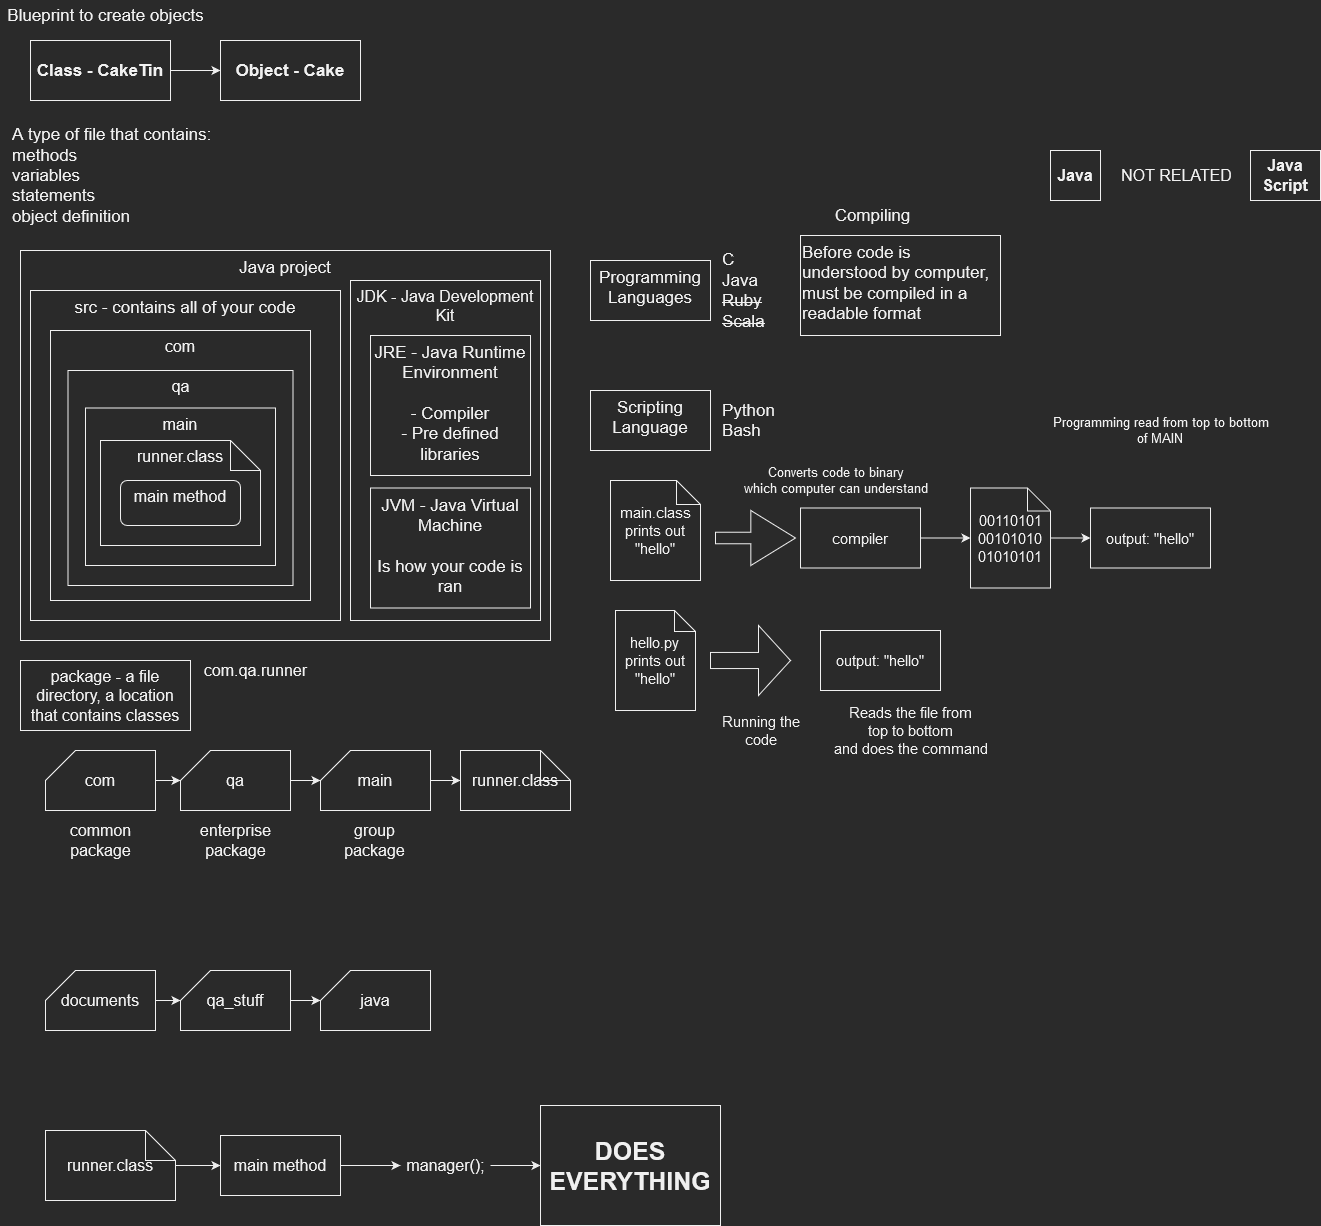

The diagram above was exported from draw.io. Its source (the exported page's mxGraphModel, read from the mxfile embedded in the PNG):
<mxGraphModel dx="1113" dy="604" grid="1" gridSize="10" guides="1" tooltips="1" connect="1" arrows="1" fold="1" page="1" pageScale="1" pageWidth="827" pageHeight="1169" math="0" shadow="0">
  <root>
    <mxCell id="0" />
    <mxCell id="1" parent="0" />
    <mxCell id="9R91ceumKMScJ4JgCZ0A-6" value="Java project" style="rounded=0;whiteSpace=wrap;html=1;fontSize=17;align=center;verticalAlign=top;" vertex="1" parent="1">
      <mxGeometry x="20" y="250" width="530" height="390" as="geometry" />
    </mxCell>
    <mxCell id="9R91ceumKMScJ4JgCZ0A-36" value="JDK - Java Development Kit" style="rounded=0;whiteSpace=wrap;html=1;fontSize=16;align=center;verticalAlign=top;fillColor=none;" vertex="1" parent="1">
      <mxGeometry x="350" y="280" width="190" height="340" as="geometry" />
    </mxCell>
    <mxCell id="9R91ceumKMScJ4JgCZ0A-5" style="edgeStyle=orthogonalEdgeStyle;rounded=0;orthogonalLoop=1;jettySize=auto;html=1;fontSize=17;" edge="1" parent="1" source="9R91ceumKMScJ4JgCZ0A-1" target="9R91ceumKMScJ4JgCZ0A-4">
      <mxGeometry relative="1" as="geometry" />
    </mxCell>
    <mxCell id="9R91ceumKMScJ4JgCZ0A-1" value="Class - CakeTin" style="rounded=0;whiteSpace=wrap;html=1;fontStyle=1;fontSize=17;" vertex="1" parent="1">
      <mxGeometry x="30" y="40" width="140" height="60" as="geometry" />
    </mxCell>
    <mxCell id="9R91ceumKMScJ4JgCZ0A-2" value="&lt;div&gt;A type of file that contains:&lt;/div&gt;&lt;div&gt;methods &lt;br&gt;&lt;/div&gt;&lt;div&gt;variables&lt;br&gt;&lt;/div&gt;&lt;div&gt;statements&lt;/div&gt;&lt;div&gt;object definition&lt;br&gt;&lt;/div&gt;" style="text;html=1;align=left;verticalAlign=middle;resizable=0;points=[];autosize=1;strokeColor=none;fillColor=none;fontSize=17;" vertex="1" parent="1">
      <mxGeometry x="10" y="120" width="210" height="110" as="geometry" />
    </mxCell>
    <mxCell id="9R91ceumKMScJ4JgCZ0A-3" value="Blueprint to create objects" style="text;html=1;align=center;verticalAlign=middle;resizable=0;points=[];autosize=1;strokeColor=none;fillColor=none;fontSize=17;" vertex="1" parent="1">
      <mxGeometry width="210" height="30" as="geometry" />
    </mxCell>
    <mxCell id="9R91ceumKMScJ4JgCZ0A-4" value="Object - Cake" style="rounded=0;whiteSpace=wrap;html=1;fontStyle=1;fontSize=17;" vertex="1" parent="1">
      <mxGeometry x="220" y="40" width="140" height="60" as="geometry" />
    </mxCell>
    <mxCell id="9R91ceumKMScJ4JgCZ0A-7" value="src - contains all of your code" style="rounded=0;whiteSpace=wrap;html=1;fontSize=17;align=center;verticalAlign=top;" vertex="1" parent="1">
      <mxGeometry x="30" y="290" width="310" height="330" as="geometry" />
    </mxCell>
    <mxCell id="9R91ceumKMScJ4JgCZ0A-8" value="&lt;div&gt;JRE - Java Runtime Environment &lt;br&gt;&lt;/div&gt;&lt;div&gt;&lt;br&gt;&lt;/div&gt;&lt;div&gt;- Compiler &lt;br&gt;&lt;/div&gt;&lt;div&gt;- Pre defined libraries&lt;/div&gt;" style="rounded=0;whiteSpace=wrap;html=1;fontSize=17;align=center;verticalAlign=top;" vertex="1" parent="1">
      <mxGeometry x="370" y="335" width="160" height="140" as="geometry" />
    </mxCell>
    <mxCell id="9R91ceumKMScJ4JgCZ0A-9" value="Programming Languages" style="rounded=0;whiteSpace=wrap;html=1;fontSize=17;align=center;verticalAlign=top;" vertex="1" parent="1">
      <mxGeometry x="590" y="260" width="120" height="60" as="geometry" />
    </mxCell>
    <mxCell id="9R91ceumKMScJ4JgCZ0A-10" value="Scripting Language" style="rounded=0;whiteSpace=wrap;html=1;fontSize=17;align=center;verticalAlign=top;" vertex="1" parent="1">
      <mxGeometry x="590" y="390" width="120" height="60" as="geometry" />
    </mxCell>
    <mxCell id="9R91ceumKMScJ4JgCZ0A-11" value="&lt;div&gt;Python&lt;/div&gt;&lt;div&gt;Bash&lt;br&gt;&lt;/div&gt;" style="text;html=1;align=left;verticalAlign=middle;resizable=0;points=[];autosize=1;strokeColor=none;fillColor=none;fontSize=17;" vertex="1" parent="1">
      <mxGeometry x="720" y="395" width="70" height="50" as="geometry" />
    </mxCell>
    <mxCell id="9R91ceumKMScJ4JgCZ0A-12" value="&lt;div&gt;C &lt;br&gt;&lt;/div&gt;&lt;div&gt;Java &lt;br&gt;&lt;/div&gt;&lt;div&gt;&lt;strike&gt;Ruby &lt;br&gt;&lt;/strike&gt;&lt;/div&gt;&lt;div&gt;&lt;strike&gt;Scala&lt;/strike&gt;&lt;br&gt;&lt;/div&gt;" style="text;html=1;align=left;verticalAlign=middle;resizable=0;points=[];autosize=1;strokeColor=none;fillColor=none;fontSize=17;" vertex="1" parent="1">
      <mxGeometry x="720" y="245" width="60" height="90" as="geometry" />
    </mxCell>
    <mxCell id="9R91ceumKMScJ4JgCZ0A-15" value="Compiling" style="text;html=1;align=center;verticalAlign=middle;resizable=0;points=[];autosize=1;strokeColor=none;fillColor=none;fontSize=17;" vertex="1" parent="1">
      <mxGeometry x="827" y="200" width="90" height="30" as="geometry" />
    </mxCell>
    <mxCell id="9R91ceumKMScJ4JgCZ0A-17" value="Before code is understood by computer, must be compiled in a readable format " style="rounded=0;whiteSpace=wrap;html=1;fontSize=17;align=left;verticalAlign=top;" vertex="1" parent="1">
      <mxGeometry x="800" y="235" width="200" height="100" as="geometry" />
    </mxCell>
    <mxCell id="9R91ceumKMScJ4JgCZ0A-18" value="&lt;div&gt;main.class&lt;/div&gt;&lt;div&gt;prints out &quot;hello&quot;&lt;br&gt;&lt;/div&gt;" style="shape=note;whiteSpace=wrap;html=1;backgroundOutline=1;darkOpacity=0.05;fontSize=15;align=center;verticalAlign=middle;size=24;" vertex="1" parent="1">
      <mxGeometry x="610" y="480" width="90" height="100" as="geometry" />
    </mxCell>
    <mxCell id="9R91ceumKMScJ4JgCZ0A-19" value="&lt;div&gt;hello.py &lt;br&gt;&lt;/div&gt;&lt;div&gt;prints out &quot;hello&quot;&lt;br&gt;&lt;/div&gt;" style="shape=note;whiteSpace=wrap;html=1;backgroundOutline=1;darkOpacity=0.05;fontSize=15;align=center;verticalAlign=middle;size=21;" vertex="1" parent="1">
      <mxGeometry x="615" y="610" width="80" height="100" as="geometry" />
    </mxCell>
    <mxCell id="9R91ceumKMScJ4JgCZ0A-20" value="" style="html=1;shadow=0;dashed=0;align=center;verticalAlign=middle;shape=mxgraph.arrows2.arrow;dy=0.77;dx=32;notch=0;fontSize=15;" vertex="1" parent="1">
      <mxGeometry x="710" y="625" width="80" height="70" as="geometry" />
    </mxCell>
    <mxCell id="9R91ceumKMScJ4JgCZ0A-21" value="&lt;div&gt;Running the &lt;br&gt;&lt;/div&gt;&lt;div&gt;code&lt;/div&gt;" style="text;html=1;align=center;verticalAlign=middle;resizable=0;points=[];autosize=1;strokeColor=none;fillColor=none;fontSize=15;" vertex="1" parent="1">
      <mxGeometry x="710" y="710" width="100" height="40" as="geometry" />
    </mxCell>
    <mxCell id="9R91ceumKMScJ4JgCZ0A-22" value="output: &quot;hello&quot;" style="rounded=0;whiteSpace=wrap;html=1;fontSize=15;align=center;verticalAlign=middle;" vertex="1" parent="1">
      <mxGeometry x="820" y="630" width="120" height="60" as="geometry" />
    </mxCell>
    <mxCell id="9R91ceumKMScJ4JgCZ0A-23" value="&lt;div&gt;Reads the file from &lt;br&gt;&lt;/div&gt;&lt;div&gt;top to bottom&lt;/div&gt;&lt;div&gt;and does the command&lt;br&gt;&lt;/div&gt;" style="text;html=1;align=center;verticalAlign=middle;resizable=0;points=[];autosize=1;strokeColor=none;fillColor=none;fontSize=15;" vertex="1" parent="1">
      <mxGeometry x="820" y="700" width="180" height="60" as="geometry" />
    </mxCell>
    <mxCell id="9R91ceumKMScJ4JgCZ0A-24" value="" style="html=1;shadow=0;dashed=0;align=center;verticalAlign=middle;shape=mxgraph.arrows2.arrow;dy=0.79;dx=44.67;notch=0;fontSize=15;" vertex="1" parent="1">
      <mxGeometry x="715" y="510" width="80" height="55" as="geometry" />
    </mxCell>
    <mxCell id="9R91ceumKMScJ4JgCZ0A-28" style="edgeStyle=orthogonalEdgeStyle;rounded=0;orthogonalLoop=1;jettySize=auto;html=1;entryX=0;entryY=0.5;entryDx=0;entryDy=0;entryPerimeter=0;fontSize=13;" edge="1" parent="1" source="9R91ceumKMScJ4JgCZ0A-25" target="9R91ceumKMScJ4JgCZ0A-27">
      <mxGeometry relative="1" as="geometry" />
    </mxCell>
    <mxCell id="9R91ceumKMScJ4JgCZ0A-25" value="compiler" style="rounded=0;whiteSpace=wrap;html=1;fontSize=15;align=center;verticalAlign=middle;" vertex="1" parent="1">
      <mxGeometry x="800" y="507.5" width="120" height="60" as="geometry" />
    </mxCell>
    <mxCell id="9R91ceumKMScJ4JgCZ0A-26" value="&lt;div style=&quot;font-size: 13px;&quot;&gt;Converts code to binary&lt;/div&gt;&lt;div style=&quot;font-size: 13px;&quot;&gt;which computer can understand&lt;br style=&quot;font-size: 13px;&quot;&gt;&lt;/div&gt;" style="text;html=1;align=center;verticalAlign=middle;resizable=0;points=[];autosize=1;strokeColor=none;fillColor=none;fontSize=13;" vertex="1" parent="1">
      <mxGeometry x="730" y="460" width="210" height="40" as="geometry" />
    </mxCell>
    <mxCell id="9R91ceumKMScJ4JgCZ0A-30" style="edgeStyle=orthogonalEdgeStyle;rounded=0;orthogonalLoop=1;jettySize=auto;html=1;entryX=0;entryY=0.5;entryDx=0;entryDy=0;fontSize=13;" edge="1" parent="1" source="9R91ceumKMScJ4JgCZ0A-27" target="9R91ceumKMScJ4JgCZ0A-29">
      <mxGeometry relative="1" as="geometry" />
    </mxCell>
    <mxCell id="9R91ceumKMScJ4JgCZ0A-27" value="&lt;div&gt;00110101&lt;/div&gt;&lt;div&gt;00101010&lt;/div&gt;&lt;div&gt;01010101&lt;/div&gt;" style="shape=note;whiteSpace=wrap;html=1;backgroundOutline=1;darkOpacity=0.05;fontSize=15;align=center;verticalAlign=middle;size=23;" vertex="1" parent="1">
      <mxGeometry x="970" y="487.5" width="80" height="100" as="geometry" />
    </mxCell>
    <mxCell id="9R91ceumKMScJ4JgCZ0A-29" value="output: &quot;hello&quot;" style="rounded=0;whiteSpace=wrap;html=1;fontSize=15;align=center;verticalAlign=middle;" vertex="1" parent="1">
      <mxGeometry x="1090" y="507.5" width="120" height="60" as="geometry" />
    </mxCell>
    <mxCell id="9R91ceumKMScJ4JgCZ0A-31" value="&lt;div&gt;Programming read from top to bottom &lt;br&gt;&lt;/div&gt;&lt;div&gt;of MAIN&lt;br&gt;&lt;/div&gt;" style="text;html=1;align=center;verticalAlign=middle;resizable=0;points=[];autosize=1;strokeColor=none;fillColor=none;fontSize=13;" vertex="1" parent="1">
      <mxGeometry x="1040" y="410" width="240" height="40" as="geometry" />
    </mxCell>
    <mxCell id="9R91ceumKMScJ4JgCZ0A-32" value="Java" style="rounded=0;whiteSpace=wrap;html=1;fontSize=16;align=center;verticalAlign=middle;fontStyle=1" vertex="1" parent="1">
      <mxGeometry x="1050" y="150" width="50" height="50" as="geometry" />
    </mxCell>
    <mxCell id="9R91ceumKMScJ4JgCZ0A-33" value="Java Script" style="rounded=0;whiteSpace=wrap;html=1;fontSize=16;align=center;verticalAlign=middle;fontStyle=1" vertex="1" parent="1">
      <mxGeometry x="1250" y="150" width="70" height="50" as="geometry" />
    </mxCell>
    <mxCell id="9R91ceumKMScJ4JgCZ0A-34" value="NOT RELATED" style="text;html=1;align=center;verticalAlign=middle;resizable=0;points=[];autosize=1;strokeColor=none;fillColor=none;fontSize=16;" vertex="1" parent="1">
      <mxGeometry x="1111" y="165" width="130" height="20" as="geometry" />
    </mxCell>
    <mxCell id="9R91ceumKMScJ4JgCZ0A-35" value="&lt;div&gt;JVM - Java Virtual Machine&lt;/div&gt;&lt;div&gt;&lt;br&gt;&lt;/div&gt;&lt;div&gt;Is how your code is ran&lt;br&gt;&lt;/div&gt;" style="rounded=0;whiteSpace=wrap;html=1;fontSize=17;align=center;verticalAlign=top;" vertex="1" parent="1">
      <mxGeometry x="370" y="487.5" width="160" height="120" as="geometry" />
    </mxCell>
    <mxCell id="9R91ceumKMScJ4JgCZ0A-37" value="package - a file directory, a location that contains classes" style="rounded=0;whiteSpace=wrap;html=1;fontSize=16;fillColor=default;align=center;verticalAlign=top;" vertex="1" parent="1">
      <mxGeometry x="20" y="660" width="170" height="70" as="geometry" />
    </mxCell>
    <mxCell id="9R91ceumKMScJ4JgCZ0A-41" style="edgeStyle=orthogonalEdgeStyle;rounded=0;orthogonalLoop=1;jettySize=auto;html=1;entryX=0;entryY=0;entryDx=0;entryDy=30;entryPerimeter=0;fontSize=16;" edge="1" parent="1" source="9R91ceumKMScJ4JgCZ0A-38" target="9R91ceumKMScJ4JgCZ0A-39">
      <mxGeometry relative="1" as="geometry" />
    </mxCell>
    <mxCell id="9R91ceumKMScJ4JgCZ0A-38" value="documents" style="shape=card;whiteSpace=wrap;html=1;fontSize=16;fillColor=default;align=center;verticalAlign=middle;" vertex="1" parent="1">
      <mxGeometry x="45" y="970" width="110" height="60" as="geometry" />
    </mxCell>
    <mxCell id="9R91ceumKMScJ4JgCZ0A-42" style="edgeStyle=orthogonalEdgeStyle;rounded=0;orthogonalLoop=1;jettySize=auto;html=1;entryX=0;entryY=0;entryDx=0;entryDy=30;entryPerimeter=0;fontSize=16;" edge="1" parent="1" source="9R91ceumKMScJ4JgCZ0A-39" target="9R91ceumKMScJ4JgCZ0A-40">
      <mxGeometry relative="1" as="geometry" />
    </mxCell>
    <mxCell id="9R91ceumKMScJ4JgCZ0A-39" value="qa_stuff" style="shape=card;whiteSpace=wrap;html=1;fontSize=16;fillColor=default;align=center;verticalAlign=middle;" vertex="1" parent="1">
      <mxGeometry x="180" y="970" width="110" height="60" as="geometry" />
    </mxCell>
    <mxCell id="9R91ceumKMScJ4JgCZ0A-40" value="java" style="shape=card;whiteSpace=wrap;html=1;fontSize=16;fillColor=default;align=center;verticalAlign=middle;" vertex="1" parent="1">
      <mxGeometry x="320" y="970" width="110" height="60" as="geometry" />
    </mxCell>
    <mxCell id="9R91ceumKMScJ4JgCZ0A-43" value="com.qa.runner" style="text;html=1;align=center;verticalAlign=middle;resizable=0;points=[];autosize=1;strokeColor=none;fillColor=none;fontSize=16;" vertex="1" parent="1">
      <mxGeometry x="195" y="660" width="120" height="20" as="geometry" />
    </mxCell>
    <mxCell id="9R91ceumKMScJ4JgCZ0A-48" style="edgeStyle=orthogonalEdgeStyle;rounded=0;orthogonalLoop=1;jettySize=auto;html=1;fontSize=16;" edge="1" parent="1" source="9R91ceumKMScJ4JgCZ0A-44" target="9R91ceumKMScJ4JgCZ0A-45">
      <mxGeometry relative="1" as="geometry" />
    </mxCell>
    <mxCell id="9R91ceumKMScJ4JgCZ0A-44" value="com" style="shape=card;whiteSpace=wrap;html=1;fontSize=16;fillColor=default;align=center;verticalAlign=middle;" vertex="1" parent="1">
      <mxGeometry x="45" y="750" width="110" height="60" as="geometry" />
    </mxCell>
    <mxCell id="9R91ceumKMScJ4JgCZ0A-47" style="edgeStyle=orthogonalEdgeStyle;rounded=0;orthogonalLoop=1;jettySize=auto;html=1;entryX=0;entryY=0;entryDx=0;entryDy=30;entryPerimeter=0;fontSize=16;" edge="1" parent="1" source="9R91ceumKMScJ4JgCZ0A-45" target="9R91ceumKMScJ4JgCZ0A-46">
      <mxGeometry relative="1" as="geometry" />
    </mxCell>
    <mxCell id="9R91ceumKMScJ4JgCZ0A-45" value="qa" style="shape=card;whiteSpace=wrap;html=1;fontSize=16;fillColor=default;align=center;verticalAlign=middle;" vertex="1" parent="1">
      <mxGeometry x="180" y="750" width="110" height="60" as="geometry" />
    </mxCell>
    <mxCell id="9R91ceumKMScJ4JgCZ0A-50" style="edgeStyle=orthogonalEdgeStyle;rounded=0;orthogonalLoop=1;jettySize=auto;html=1;entryX=0;entryY=0.5;entryDx=0;entryDy=0;entryPerimeter=0;fontSize=16;" edge="1" parent="1" source="9R91ceumKMScJ4JgCZ0A-46" target="9R91ceumKMScJ4JgCZ0A-49">
      <mxGeometry relative="1" as="geometry" />
    </mxCell>
    <mxCell id="9R91ceumKMScJ4JgCZ0A-46" value="main" style="shape=card;whiteSpace=wrap;html=1;fontSize=16;fillColor=default;align=center;verticalAlign=middle;" vertex="1" parent="1">
      <mxGeometry x="320" y="750" width="110" height="60" as="geometry" />
    </mxCell>
    <mxCell id="9R91ceumKMScJ4JgCZ0A-49" value="runner.class" style="shape=note;whiteSpace=wrap;html=1;backgroundOutline=1;darkOpacity=0.05;fontSize=16;fillColor=default;align=center;verticalAlign=middle;" vertex="1" parent="1">
      <mxGeometry x="460" y="750" width="110" height="60" as="geometry" />
    </mxCell>
    <mxCell id="9R91ceumKMScJ4JgCZ0A-52" value="&lt;div&gt;common &lt;br&gt;&lt;/div&gt;&lt;div&gt;package&lt;/div&gt;" style="text;html=1;align=center;verticalAlign=middle;resizable=0;points=[];autosize=1;strokeColor=none;fillColor=none;fontSize=16;" vertex="1" parent="1">
      <mxGeometry x="60" y="820" width="80" height="40" as="geometry" />
    </mxCell>
    <mxCell id="9R91ceumKMScJ4JgCZ0A-53" value="&lt;div&gt;enterprise &lt;br&gt;&lt;/div&gt;&lt;div&gt;package&lt;br&gt;&lt;/div&gt;" style="text;html=1;align=center;verticalAlign=middle;resizable=0;points=[];autosize=1;strokeColor=none;fillColor=none;fontSize=16;" vertex="1" parent="1">
      <mxGeometry x="190" y="820" width="90" height="40" as="geometry" />
    </mxCell>
    <mxCell id="9R91ceumKMScJ4JgCZ0A-54" value="&lt;div&gt;group &lt;br&gt;&lt;/div&gt;&lt;div&gt;package&lt;br&gt;&lt;/div&gt;" style="text;html=1;align=center;verticalAlign=middle;resizable=0;points=[];autosize=1;strokeColor=none;fillColor=none;fontSize=16;" vertex="1" parent="1">
      <mxGeometry x="334" y="820" width="80" height="40" as="geometry" />
    </mxCell>
    <mxCell id="9R91ceumKMScJ4JgCZ0A-55" value="com" style="rounded=0;whiteSpace=wrap;html=1;fontSize=16;fillColor=default;align=center;verticalAlign=top;" vertex="1" parent="1">
      <mxGeometry x="50" y="330" width="260" height="270" as="geometry" />
    </mxCell>
    <mxCell id="9R91ceumKMScJ4JgCZ0A-56" value="qa" style="rounded=0;whiteSpace=wrap;html=1;fontSize=16;fillColor=default;align=center;verticalAlign=top;" vertex="1" parent="1">
      <mxGeometry x="67.5" y="370" width="225" height="215" as="geometry" />
    </mxCell>
    <mxCell id="9R91ceumKMScJ4JgCZ0A-57" value="main" style="rounded=0;whiteSpace=wrap;html=1;fontSize=16;fillColor=default;align=center;verticalAlign=top;" vertex="1" parent="1">
      <mxGeometry x="85" y="407.5" width="190" height="157.5" as="geometry" />
    </mxCell>
    <mxCell id="9R91ceumKMScJ4JgCZ0A-59" value="runner.class" style="shape=note;whiteSpace=wrap;html=1;backgroundOutline=1;darkOpacity=0.05;fontSize=16;fillColor=default;align=center;verticalAlign=top;" vertex="1" parent="1">
      <mxGeometry x="100" y="440" width="160" height="105" as="geometry" />
    </mxCell>
    <mxCell id="9R91ceumKMScJ4JgCZ0A-60" value="main method" style="rounded=1;whiteSpace=wrap;html=1;fontSize=16;fillColor=default;align=center;verticalAlign=top;" vertex="1" parent="1">
      <mxGeometry x="120" y="480" width="120" height="45" as="geometry" />
    </mxCell>
    <mxCell id="9R91ceumKMScJ4JgCZ0A-63" style="edgeStyle=orthogonalEdgeStyle;rounded=0;orthogonalLoop=1;jettySize=auto;html=1;entryX=0;entryY=0.5;entryDx=0;entryDy=0;fontSize=16;" edge="1" parent="1" source="9R91ceumKMScJ4JgCZ0A-61" target="9R91ceumKMScJ4JgCZ0A-62">
      <mxGeometry relative="1" as="geometry" />
    </mxCell>
    <mxCell id="9R91ceumKMScJ4JgCZ0A-61" value="runner.class" style="shape=note;whiteSpace=wrap;html=1;backgroundOutline=1;darkOpacity=0.05;fontSize=16;fillColor=default;align=center;verticalAlign=middle;" vertex="1" parent="1">
      <mxGeometry x="45" y="1130" width="130" height="70" as="geometry" />
    </mxCell>
    <mxCell id="9R91ceumKMScJ4JgCZ0A-68" style="edgeStyle=orthogonalEdgeStyle;rounded=0;orthogonalLoop=1;jettySize=auto;html=1;fontSize=25;" edge="1" parent="1" source="9R91ceumKMScJ4JgCZ0A-62" target="9R91ceumKMScJ4JgCZ0A-64">
      <mxGeometry relative="1" as="geometry" />
    </mxCell>
    <mxCell id="9R91ceumKMScJ4JgCZ0A-62" value="main method" style="rounded=0;whiteSpace=wrap;html=1;fontSize=16;fillColor=default;align=center;verticalAlign=middle;" vertex="1" parent="1">
      <mxGeometry x="220" y="1135" width="120" height="60" as="geometry" />
    </mxCell>
    <mxCell id="9R91ceumKMScJ4JgCZ0A-66" style="edgeStyle=orthogonalEdgeStyle;rounded=0;orthogonalLoop=1;jettySize=auto;html=1;fontSize=25;" edge="1" parent="1" source="9R91ceumKMScJ4JgCZ0A-64" target="9R91ceumKMScJ4JgCZ0A-65">
      <mxGeometry relative="1" as="geometry" />
    </mxCell>
    <mxCell id="9R91ceumKMScJ4JgCZ0A-64" value="manager();" style="text;html=1;align=center;verticalAlign=middle;resizable=0;points=[];autosize=1;strokeColor=none;fillColor=none;fontSize=16;" vertex="1" parent="1">
      <mxGeometry x="400" y="1155" width="90" height="20" as="geometry" />
    </mxCell>
    <mxCell id="9R91ceumKMScJ4JgCZ0A-65" value="DOES EVERYTHING" style="rounded=0;whiteSpace=wrap;html=1;fontSize=25;fillColor=default;align=center;verticalAlign=middle;fontStyle=1" vertex="1" parent="1">
      <mxGeometry x="540" y="1105" width="180" height="120" as="geometry" />
    </mxCell>
  </root>
</mxGraphModel>